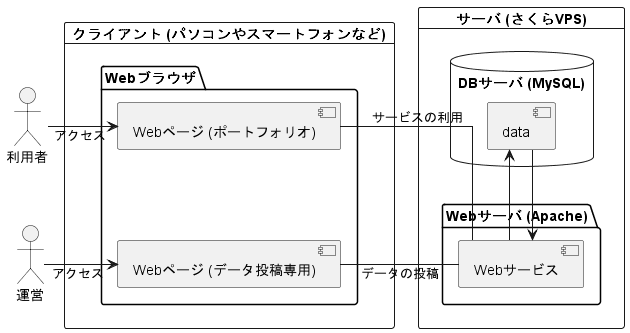

The diagram above was rendered by PlantUML. Its source (embedded in the PNG):
@startuml system_configuration_diagram

skinparam linetype ortho

actor "利用者" as user
actor "運営" as operator

card "クライアント (パソコンやスマートフォンなど)" as Client {
    package "Webブラウザ" as webbrowser {
        component "Webページ (ポートフォリオ)" as webpage
        component "Webページ (データ投稿専用)" as formpage
    }
}

card "サーバ (さくらVPS)" as Server {
    package "Webサーバ (Apache)" as webserver {
        component "Webサービス" as webservice
    }
    database "DBサーバ (MySQL)" {
        component "data" as dbserver 
    }
}

user -r-> webpage : アクセス
operator -r-> formpage : アクセス
user -[hidden]- operator


webpage -[hidden]- formpage

webpage - webservice : サービスの利用
dbserver -d-> webservice

formpage - webservice : データの投稿
dbserver <-d- webservice

@enduml